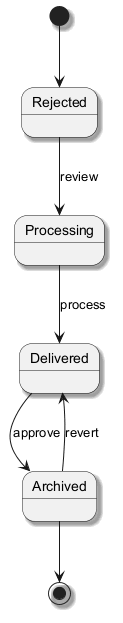

The diagram above was rendered by PlantUML. Its source (embedded in the PNG):
@startuml
skinparam shadowing true
[*] --> Rejected
Rejected --> Processing : review
Processing --> Delivered : process
Delivered --> Archived : approve
Archived --> Delivered : revert
Archived --> [*]
@enduml